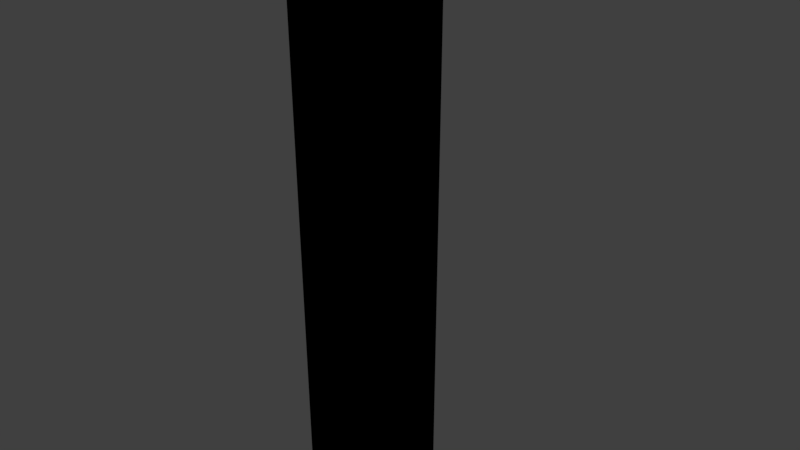 # Source: flagpole.blend  (saved by Blender 2.79.0; exported with 4.5.12 LTS)
import bpy
from mathutils import Matrix  # noqa: F401  (used for matrix-valued properties, if any)

bpy.ops.wm.read_factory_settings(use_empty=True)
scene = bpy.context.scene
scene.name = 'Scene'

# ---- collections
col_collection_1 = bpy.data.collections.new('Collection 1'); scene.collection.children.link(col_collection_1)

# ---- materials (node trees are filled in below, after node groups)
mat_material_004 = bpy.data.materials.new('Material.004')
mat_material_004.alpha_threshold = 0.0
mat_material_004.use_transparent_shadow = False
mat_material_004.diffuse_color = (0.0, 0.0, 0.0, 1.0)
mat_material_004.roughness = 0.5

# ---- material node trees

# ---- world
world_world = bpy.data.worlds.new('World'); scene.world = world_world
world_world.color = (0.05088, 0.05088, 0.05088)
world_world.use_sun_shadow = False
world_world.sun_shadow_jitter_overblur = 0.0
world_world.cycles.sampling_method = 'MANUAL'

# ---- cameras
cam_camera = bpy.data.cameras.new('Camera')
cam_camera.clip_end = 100.0
cam_camera.lens = 35.0
cam_camera.sensor_width = 32.0
cam_camera.sensor_height = 18.0
cam_camera.ortho_scale = 7.314
cam_camera.dof.focus_distance = 0.0
cam_camera.dof.aperture_fstop = 128.0

# ---- lights
light_lamp = bpy.data.lights.new('Lamp', 'POINT')
light_lamp.transmission_factor = 0.0
light_lamp.cutoff_distance = 30.0
light_lamp.energy = 100.0
light_lamp.shadow_buffer_clip_start = 1.001
light_lamp.shadow_soft_size = 0.1
light_lamp.shadow_maximum_resolution = 0.006
light_lamp.use_absolute_resolution = True

# ---- meshes
me_cylinder_001 = bpy.data.meshes.new('Cylinder.001')
me_cylinder_001.from_pydata([(0.0, 0.44, -10.0), (0.0, 0.44, 10.0), (0.3111, 0.3111, -10.0), (0.3111, 0.3111, 10.0), (0.44, -1.923e-08, -10.0), (0.44, -1.923e-08, 10.0), (0.3111, -0.3111, -10.0), (0.3111, -0.3111, 10.0), (-3.847e-08, -0.44, -10.0), (-3.847e-08, -0.44, 10.0), (-0.3111, -0.3111, -10.0), (-0.3111, -0.3111, 10.0), (-0.44, 5.247e-09, -10.0), (-0.44, 5.247e-09, 10.0), (-0.3111, 0.3111, -10.0), (-0.3111, 0.3111, 10.0)], [], [(0, 1, 3, 2), (2, 3, 5, 4), (4, 5, 7, 6), (6, 7, 9, 8), (8, 9, 11, 10), (10, 11, 13, 12), (3, 1, 15, 13, 11, 9, 7, 5), (12, 13, 15, 14), (14, 15, 1, 0), (0, 2, 4, 6, 8, 10, 12, 14)])
me_cylinder_001.materials.append(mat_material_004)
me_cylinder_001.use_remesh_preserve_volume = False
me_cylinder_001.use_remesh_preserve_attributes = False
me_cylinder_001.use_mirror_vertex_groups = False
me_cylinder_001.update()

# ---- objects
ob_cylinder_001 = bpy.data.objects.new('Cylinder.001', me_cylinder_001)
ob_lamp = bpy.data.objects.new('Lamp', light_lamp)
ob_camera = bpy.data.objects.new('Camera', cam_camera)

# ---- transforms, parenting, visibility, modifiers, constraints
ob_cylinder_001.location = (0.0, 0.0, 0.0)
ob_cylinder_001.scale = (2.0, 2.0, 1.0)
ob_cylinder_001.lineart.crease_threshold = 0.0
ob_lamp.location = (4.076, 1.005, 5.904)
ob_lamp.rotation_euler = (0.6503, 0.05522, 1.866)
ob_lamp.lock_rotations_4d = False
ob_lamp.empty_display_type = 'ARROWS'
ob_lamp.color = (0.0, 0.0, 0.0, 0.0)
ob_lamp.lineart.crease_threshold = 0.0
ob_camera.location = (7.481, -6.508, 5.344)
ob_camera.rotation_euler = (1.109, 0.0, 0.8149)
ob_camera.lock_rotations_4d = False
ob_camera.empty_display_type = 'ARROWS'
ob_camera.color = (0.0, 0.0, 0.0, 0.0)
ob_camera.display_type = 'WIRE'
ob_camera.lineart.crease_threshold = 0.0

# ---- collection membership
col_collection_1.objects.link(ob_cylinder_001)
col_collection_1.objects.link(ob_lamp)
col_collection_1.objects.link(ob_camera)

# ---- scene / render settings (as saved in the file)
scene.camera = ob_camera
scene.frame_start = 1; scene.frame_end = 250; scene.frame_set(1)
scene.render.engine = 'BLENDER_EEVEE_NEXT'
scene.render.resolution_percentage = 50
scene.render.dither_intensity = 0.0
scene.cycles.use_denoising = False
scene.cycles.samples = 128
scene.cycles.sampling_pattern = 'TABULATED_SOBOL'
scene.cycles.light_sampling_threshold = 0.0
scene.cycles.use_adaptive_sampling = False
scene.cycles.use_light_tree = False
scene.cycles.blur_glossy = 0.0
scene.cycles.sample_clamp_indirect = 0.0
scene.view_settings.view_transform = 'Standard'
bpy.context.view_layer.update()
